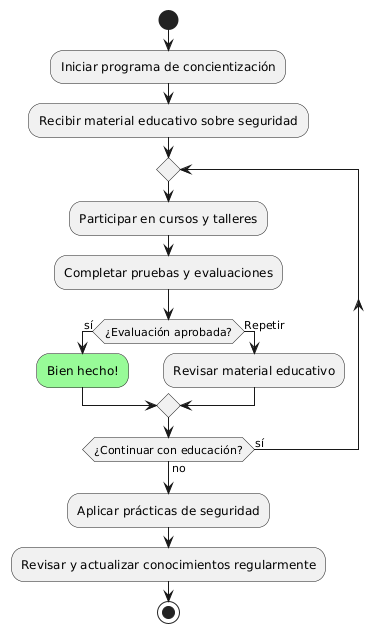

The diagram above was rendered by PlantUML. Its source (embedded in the PNG):
@startuml
start
:Iniciar programa de concientización;
:Recibir material educativo sobre seguridad;
repeat
  :Participar en cursos y talleres;
  :Completar pruebas y evaluaciones;
  if (¿Evaluación aprobada?) then (sí)
    #palegreen:Bien hecho!;
  else
    ->Repetir;
    :Revisar material educativo;
  endif
repeat while (¿Continuar con educación?) is (sí) not (no)
:Aplicar prácticas de seguridad;
:Revisar y actualizar conocimientos regularmente;
stop
@enduml